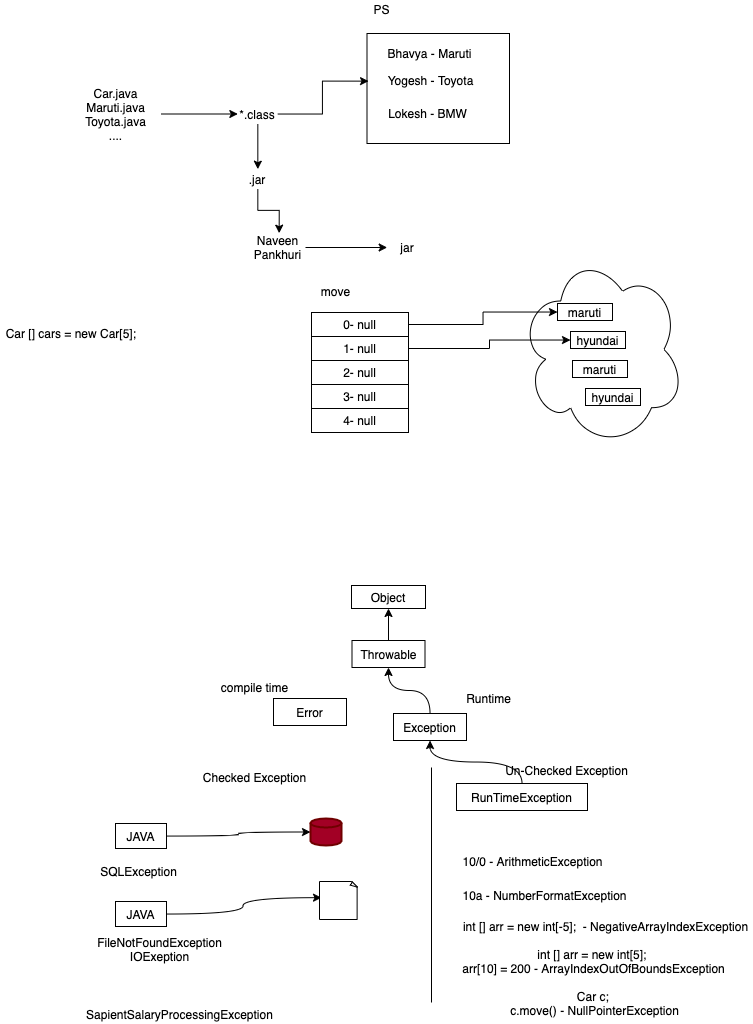

The diagram above was exported from draw.io. Its source (the exported page's mxGraphModel, read from the mxfile embedded in the PNG):
<mxGraphModel dx="999" dy="775" grid="0" gridSize="10" guides="1" tooltips="1" connect="1" arrows="1" fold="1" page="0" pageScale="1" pageWidth="827" pageHeight="1169" math="0" shadow="0">
  <root>
    <mxCell id="0" />
    <mxCell id="1" parent="0" />
    <mxCell id="25" value="" style="ellipse;shape=cloud;whiteSpace=wrap;html=1;" vertex="1" parent="1">
      <mxGeometry x="496" y="213" width="165" height="194" as="geometry" />
    </mxCell>
    <mxCell id="9" value="" style="rounded=0;whiteSpace=wrap;html=1;" vertex="1" parent="1">
      <mxGeometry x="343.5" y="-6" width="142.5" height="110" as="geometry" />
    </mxCell>
    <mxCell id="4" style="edgeStyle=orthogonalEdgeStyle;rounded=0;orthogonalLoop=1;jettySize=auto;html=1;" edge="1" parent="1" source="2" target="5">
      <mxGeometry relative="1" as="geometry">
        <mxPoint x="234.33333333333337" y="74.5" as="targetPoint" />
      </mxGeometry>
    </mxCell>
    <mxCell id="2" value="Car.java&lt;br&gt;Maruti.java&lt;br&gt;Toyota.java&lt;br&gt;...." style="text;html=1;strokeColor=none;fillColor=none;align=center;verticalAlign=middle;whiteSpace=wrap;rounded=0;" vertex="1" parent="1">
      <mxGeometry x="47" y="38" width="91" height="73" as="geometry" />
    </mxCell>
    <mxCell id="12" style="edgeStyle=orthogonalEdgeStyle;rounded=0;orthogonalLoop=1;jettySize=auto;html=1;entryX=0.011;entryY=0.433;entryDx=0;entryDy=0;entryPerimeter=0;" edge="1" parent="1" source="5" target="9">
      <mxGeometry relative="1" as="geometry" />
    </mxCell>
    <mxCell id="13" style="edgeStyle=orthogonalEdgeStyle;rounded=0;orthogonalLoop=1;jettySize=auto;html=1;" edge="1" parent="1" source="5" target="14">
      <mxGeometry relative="1" as="geometry">
        <mxPoint x="234.33333333333337" y="139.66666666666663" as="targetPoint" />
      </mxGeometry>
    </mxCell>
    <mxCell id="5" value="*.class" style="text;html=1;strokeColor=none;fillColor=none;align=center;verticalAlign=middle;whiteSpace=wrap;rounded=0;" vertex="1" parent="1">
      <mxGeometry x="214.33333333333337" y="64.5" width="40" height="20" as="geometry" />
    </mxCell>
    <mxCell id="6" value="Bhavya - Maruti" style="text;html=1;align=center;verticalAlign=middle;resizable=0;points=[];autosize=1;strokeColor=none;" vertex="1" parent="1">
      <mxGeometry x="359" y="5" width="94" height="18" as="geometry" />
    </mxCell>
    <mxCell id="7" value="Yogesh - Toyota" style="text;html=1;align=center;verticalAlign=middle;resizable=0;points=[];autosize=1;strokeColor=none;" vertex="1" parent="1">
      <mxGeometry x="359" y="32" width="95" height="18" as="geometry" />
    </mxCell>
    <mxCell id="8" value="Lokesh - BMW" style="text;html=1;align=center;verticalAlign=middle;resizable=0;points=[];autosize=1;strokeColor=none;" vertex="1" parent="1">
      <mxGeometry x="359" y="64.5" width="89" height="18" as="geometry" />
    </mxCell>
    <mxCell id="10" value="PS" style="text;html=1;align=center;verticalAlign=middle;resizable=0;points=[];autosize=1;strokeColor=none;" vertex="1" parent="1">
      <mxGeometry x="345" y="-39" width="26" height="18" as="geometry" />
    </mxCell>
    <mxCell id="15" style="edgeStyle=orthogonalEdgeStyle;rounded=0;orthogonalLoop=1;jettySize=auto;html=1;" edge="1" parent="1" source="11" target="17">
      <mxGeometry relative="1" as="geometry">
        <mxPoint x="383.66666666666663" y="208" as="targetPoint" />
      </mxGeometry>
    </mxCell>
    <mxCell id="11" value="Naveen&lt;br&gt;Pankhuri" style="text;html=1;align=center;verticalAlign=middle;resizable=0;points=[];autosize=1;strokeColor=none;" vertex="1" parent="1">
      <mxGeometry x="225" y="192" width="57" height="32" as="geometry" />
    </mxCell>
    <mxCell id="16" style="edgeStyle=orthogonalEdgeStyle;rounded=0;orthogonalLoop=1;jettySize=auto;html=1;entryX=0.538;entryY=0.052;entryDx=0;entryDy=0;entryPerimeter=0;" edge="1" parent="1" source="14" target="11">
      <mxGeometry relative="1" as="geometry" />
    </mxCell>
    <mxCell id="14" value=".jar" style="text;html=1;strokeColor=none;fillColor=none;align=center;verticalAlign=middle;whiteSpace=wrap;rounded=0;" vertex="1" parent="1">
      <mxGeometry x="214.33333333333337" y="129.66666666666663" width="40" height="20" as="geometry" />
    </mxCell>
    <mxCell id="17" value="jar" style="text;html=1;strokeColor=none;fillColor=none;align=center;verticalAlign=middle;whiteSpace=wrap;rounded=0;" vertex="1" parent="1">
      <mxGeometry x="363.66666666666663" y="198" width="40" height="20" as="geometry" />
    </mxCell>
    <mxCell id="18" value="Car [] cars = new Car[5];&amp;nbsp;" style="text;html=1;align=center;verticalAlign=middle;resizable=0;points=[];autosize=1;strokeColor=none;" vertex="1" parent="1">
      <mxGeometry x="-23" y="285" width="144" height="18" as="geometry" />
    </mxCell>
    <mxCell id="28" style="edgeStyle=orthogonalEdgeStyle;rounded=0;orthogonalLoop=1;jettySize=auto;html=1;" edge="1" parent="1" source="19" target="26">
      <mxGeometry relative="1" as="geometry" />
    </mxCell>
    <mxCell id="19" value="0- null" style="rounded=0;whiteSpace=wrap;html=1;" vertex="1" parent="1">
      <mxGeometry x="288" y="273" width="97" height="24" as="geometry" />
    </mxCell>
    <mxCell id="30" style="edgeStyle=orthogonalEdgeStyle;rounded=0;orthogonalLoop=1;jettySize=auto;html=1;" edge="1" parent="1" source="20" target="29">
      <mxGeometry relative="1" as="geometry" />
    </mxCell>
    <mxCell id="20" value="1- null" style="rounded=0;whiteSpace=wrap;html=1;" vertex="1" parent="1">
      <mxGeometry x="288" y="297" width="97" height="24" as="geometry" />
    </mxCell>
    <mxCell id="21" value="2- null" style="rounded=0;whiteSpace=wrap;html=1;" vertex="1" parent="1">
      <mxGeometry x="288" y="321" width="97" height="24" as="geometry" />
    </mxCell>
    <mxCell id="22" value="3- null" style="rounded=0;whiteSpace=wrap;html=1;" vertex="1" parent="1">
      <mxGeometry x="288" y="345" width="97" height="24" as="geometry" />
    </mxCell>
    <mxCell id="23" value="4- null" style="rounded=0;whiteSpace=wrap;html=1;" vertex="1" parent="1">
      <mxGeometry x="288" y="369" width="97" height="24" as="geometry" />
    </mxCell>
    <mxCell id="26" value="maruti" style="rounded=0;whiteSpace=wrap;html=1;" vertex="1" parent="1">
      <mxGeometry x="534" y="264" width="55" height="17" as="geometry" />
    </mxCell>
    <mxCell id="29" value="hyundai" style="rounded=0;whiteSpace=wrap;html=1;" vertex="1" parent="1">
      <mxGeometry x="547" y="292" width="55" height="17" as="geometry" />
    </mxCell>
    <mxCell id="31" value="maruti" style="rounded=0;whiteSpace=wrap;html=1;" vertex="1" parent="1">
      <mxGeometry x="549" y="321" width="55" height="17" as="geometry" />
    </mxCell>
    <mxCell id="32" value="hyundai" style="rounded=0;whiteSpace=wrap;html=1;" vertex="1" parent="1">
      <mxGeometry x="562" y="349" width="55" height="17" as="geometry" />
    </mxCell>
    <mxCell id="33" value="move" style="text;html=1;align=center;verticalAlign=middle;resizable=0;points=[];autosize=1;strokeColor=none;" vertex="1" parent="1">
      <mxGeometry x="292" y="243" width="39" height="18" as="geometry" />
    </mxCell>
    <mxCell id="34" value="Object" style="rounded=0;whiteSpace=wrap;html=1;" vertex="1" parent="1">
      <mxGeometry x="328" y="546" width="74" height="23" as="geometry" />
    </mxCell>
    <mxCell id="36" value="" style="edgeStyle=orthogonalEdgeStyle;curved=1;rounded=0;orthogonalLoop=1;jettySize=auto;html=1;" edge="1" parent="1" source="35" target="34">
      <mxGeometry relative="1" as="geometry" />
    </mxCell>
    <mxCell id="35" value="Throwable" style="rounded=0;whiteSpace=wrap;html=1;" vertex="1" parent="1">
      <mxGeometry x="328.5" y="601" width="73" height="27" as="geometry" />
    </mxCell>
    <mxCell id="37" value="Error" style="rounded=0;whiteSpace=wrap;html=1;" vertex="1" parent="1">
      <mxGeometry x="250" y="659" width="73" height="27" as="geometry" />
    </mxCell>
    <mxCell id="41" value="" style="edgeStyle=orthogonalEdgeStyle;curved=1;rounded=0;orthogonalLoop=1;jettySize=auto;html=1;" edge="1" parent="1" source="38" target="35">
      <mxGeometry relative="1" as="geometry" />
    </mxCell>
    <mxCell id="38" value="Exception" style="rounded=0;whiteSpace=wrap;html=1;" vertex="1" parent="1">
      <mxGeometry x="370" y="674" width="73" height="27" as="geometry" />
    </mxCell>
    <mxCell id="39" value="compile time" style="text;html=1;align=center;verticalAlign=middle;resizable=0;points=[];autosize=1;strokeColor=none;" vertex="1" parent="1">
      <mxGeometry x="192" y="639" width="77" height="18" as="geometry" />
    </mxCell>
    <mxCell id="40" value="Runtime" style="text;html=1;align=center;verticalAlign=middle;resizable=0;points=[];autosize=1;strokeColor=none;" vertex="1" parent="1">
      <mxGeometry x="437" y="650" width="55" height="18" as="geometry" />
    </mxCell>
    <mxCell id="42" value="" style="endArrow=none;html=1;" edge="1" parent="1">
      <mxGeometry width="50" height="50" relative="1" as="geometry">
        <mxPoint x="408" y="963" as="sourcePoint" />
        <mxPoint x="408" y="728" as="targetPoint" />
      </mxGeometry>
    </mxCell>
    <mxCell id="43" value="Checked Exception" style="text;html=1;align=center;verticalAlign=middle;resizable=0;points=[];autosize=1;strokeColor=none;" vertex="1" parent="1">
      <mxGeometry x="174" y="729" width="113" height="18" as="geometry" />
    </mxCell>
    <mxCell id="44" value="Un-Checked Exception" style="text;html=1;align=center;verticalAlign=middle;resizable=0;points=[];autosize=1;strokeColor=none;" vertex="1" parent="1">
      <mxGeometry x="476" y="722" width="133" height="18" as="geometry" />
    </mxCell>
    <mxCell id="45" value="10/0 - ArithmeticException" style="text;html=1;align=center;verticalAlign=middle;resizable=0;points=[];autosize=1;strokeColor=none;" vertex="1" parent="1">
      <mxGeometry x="434" y="813" width="149" height="18" as="geometry" />
    </mxCell>
    <mxCell id="46" value="10a - NumberFormatException" style="text;html=1;align=center;verticalAlign=middle;resizable=0;points=[];autosize=1;strokeColor=none;" vertex="1" parent="1">
      <mxGeometry x="434" y="847" width="174" height="18" as="geometry" />
    </mxCell>
    <mxCell id="47" value="int [] arr = new int[-5];&amp;nbsp; - NegativeArrayIndexException" style="text;html=1;align=center;verticalAlign=middle;resizable=0;points=[];autosize=1;strokeColor=none;" vertex="1" parent="1">
      <mxGeometry x="434" y="878" width="295" height="18" as="geometry" />
    </mxCell>
    <mxCell id="48" value="int [] arr = new int[5];&amp;nbsp;&lt;br&gt;arr[10] = 200 - ArrayIndexOutOfBoundsException" style="text;html=1;align=center;verticalAlign=middle;resizable=0;points=[];autosize=1;strokeColor=none;" vertex="1" parent="1">
      <mxGeometry x="434" y="906" width="272" height="32" as="geometry" />
    </mxCell>
    <mxCell id="50" style="edgeStyle=orthogonalEdgeStyle;curved=1;rounded=0;orthogonalLoop=1;jettySize=auto;html=1;" edge="1" parent="1" source="49" target="38">
      <mxGeometry relative="1" as="geometry" />
    </mxCell>
    <mxCell id="49" value="RunTimeException" style="rounded=0;whiteSpace=wrap;html=1;" vertex="1" parent="1">
      <mxGeometry x="433" y="744" width="131" height="27" as="geometry" />
    </mxCell>
    <mxCell id="51" value="Car c;&amp;nbsp;&lt;br&gt;c.move() - NullPointerException" style="text;html=1;align=center;verticalAlign=middle;resizable=0;points=[];autosize=1;strokeColor=none;" vertex="1" parent="1">
      <mxGeometry x="481" y="948" width="179" height="32" as="geometry" />
    </mxCell>
    <mxCell id="54" style="edgeStyle=orthogonalEdgeStyle;curved=1;rounded=0;orthogonalLoop=1;jettySize=auto;html=1;" edge="1" parent="1" source="52" target="53">
      <mxGeometry relative="1" as="geometry" />
    </mxCell>
    <mxCell id="52" value="JAVA" style="rounded=0;whiteSpace=wrap;html=1;" vertex="1" parent="1">
      <mxGeometry x="92" y="784" width="51" height="25" as="geometry" />
    </mxCell>
    <mxCell id="53" value="" style="strokeWidth=2;html=1;shape=mxgraph.flowchart.database;whiteSpace=wrap;fillColor=#a20025;strokeColor=#6F0000;fontColor=#ffffff;" vertex="1" parent="1">
      <mxGeometry x="287" y="779" width="31" height="27" as="geometry" />
    </mxCell>
    <mxCell id="55" value="SQLException" style="text;html=1;align=center;verticalAlign=middle;resizable=0;points=[];autosize=1;strokeColor=none;" vertex="1" parent="1">
      <mxGeometry x="71" y="823" width="87" height="18" as="geometry" />
    </mxCell>
    <mxCell id="56" style="edgeStyle=orthogonalEdgeStyle;curved=1;rounded=0;orthogonalLoop=1;jettySize=auto;html=1;entryX=0.053;entryY=0.426;entryDx=0;entryDy=0;entryPerimeter=0;" edge="1" source="57" target="59" parent="1">
      <mxGeometry relative="1" as="geometry">
        <mxPoint x="287" y="870.5333333333335" as="targetPoint" />
      </mxGeometry>
    </mxCell>
    <mxCell id="57" value="JAVA" style="rounded=0;whiteSpace=wrap;html=1;" vertex="1" parent="1">
      <mxGeometry x="92" y="862" width="51" height="25" as="geometry" />
    </mxCell>
    <mxCell id="59" value="" style="whiteSpace=wrap;html=1;shape=mxgraph.basic.document" vertex="1" parent="1">
      <mxGeometry x="296" y="842" width="38" height="38" as="geometry" />
    </mxCell>
    <mxCell id="60" value="FileNotFoundException&lt;br&gt;IOExeption" style="text;html=1;align=center;verticalAlign=middle;resizable=0;points=[];autosize=1;strokeColor=none;" vertex="1" parent="1">
      <mxGeometry x="68" y="894" width="135" height="32" as="geometry" />
    </mxCell>
    <mxCell id="61" value="SapientSalaryProcessingException" style="text;html=1;align=center;verticalAlign=middle;resizable=0;points=[];autosize=1;strokeColor=none;" vertex="1" parent="1">
      <mxGeometry x="57.33" y="966" width="197" height="18" as="geometry" />
    </mxCell>
  </root>
</mxGraphModel>